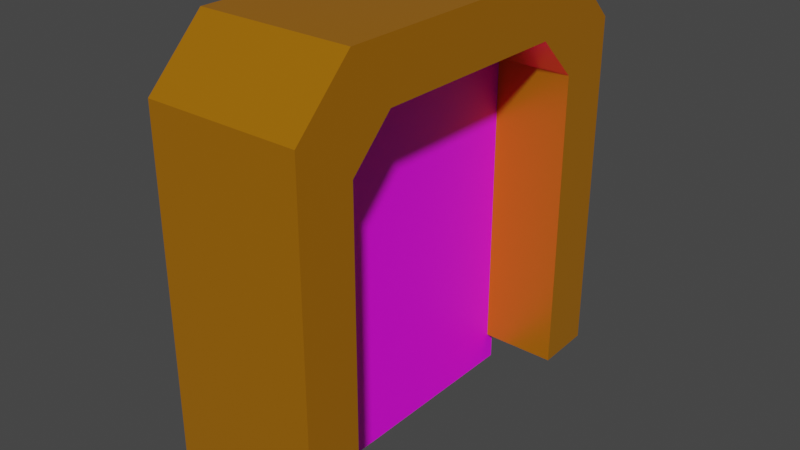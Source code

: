 # Source: scifi_door.blend  (saved by Blender 3.6.13; exported with 4.5.12 LTS)
import bpy
from mathutils import Matrix  # noqa: F401  (used for matrix-valued properties, if any)

bpy.ops.wm.read_factory_settings(use_empty=True)
scene = bpy.context.scene
scene.name = 'Scene'

# ---- collections
col_collection = bpy.data.collections.new('Collection'); scene.collection.children.link(col_collection)

# ---- images (referenced by path relative to the original .blend; pixels are not part of the script)
import os
ASSET_DIR = os.environ.get("B2B_ASSET_DIR", "")  # directory of the original .blend (textures are referenced by path, not embedded)
HERE = os.path.dirname(os.path.abspath(__file__))  # packed textures are extracted next to this script under _unpacked/

def load_image(name, relpath, width, height, colorspace="sRGB"):
    """Load a texture the original file referenced (path relative to the .blend, or extracted next to this script)."""
    p = next((c for c in (os.path.join(HERE, relpath), os.path.join(ASSET_DIR, relpath)) if relpath and os.path.exists(c)), "")
    if p:
        img = bpy.data.images.load(p, check_existing=True)
        img.name = name
    else:  # same state as the original file: an image datablock whose file is absent (Cycles renders it pink)
        img = bpy.data.images.new(name, width, height)
        img.source = "FILE"
        img.filepath = "//" + (relpath or name)
    img.colorspace_settings.name = colorspace
    return img
img_shutter_png = load_image('shutter.png', 'shutter.png', 1024, 1024, 'sRGB')

# ---- materials (node trees are filled in below, after node groups)
mat_material_002 = bpy.data.materials.new('Material.002')
mat_material_002.use_transparent_shadow = False
mat_material_001 = bpy.data.materials.new('Material.001')
mat_material_001.use_transparent_shadow = False

# ---- material node trees
mat_material_002.use_nodes = True; mat_material_002.node_tree.nodes.clear()
_N = mat_material_002.node_tree.nodes; _L = mat_material_002.node_tree.links
n0 = _N.new('ShaderNodeBsdfPrincipled'); n0.name = 'Principled BSDF'; n0.location = (10, 300)
n0.distribution = 'GGX'
n0.subsurface_method = 'RANDOM_WALK_SKIN'
n0.inputs[0].default_value = (0.8, 0.3007, 0.006858, 1.0)
n0.inputs[1].default_value = 0.622
n0.inputs[2].default_value = 0.3268
n0.inputs[3].default_value = 1.45
n0.inputs[27].default_value = (0.0, 0.0, 0.0, 1.0)
n0.inputs[28].default_value = 1.0
n1 = _N.new('ShaderNodeOutputMaterial'); n1.name = 'Material Output'; n1.location = (300, 300)
_L.new(n0.outputs[0], n1.inputs[0])
n1.is_active_output = True
mat_material_001.use_nodes = True; mat_material_001.node_tree.nodes.clear()
_N = mat_material_001.node_tree.nodes; _L = mat_material_001.node_tree.links
n0 = _N.new('ShaderNodeBsdfPrincipled'); n0.name = 'Principled BSDF'; n0.location = (10, 300)
n0.distribution = 'GGX'
n0.subsurface_method = 'RANDOM_WALK_SKIN'
n0.inputs[3].default_value = 1.45
n0.inputs[27].default_value = (0.0, 0.0, 0.0, 1.0)
n0.inputs[28].default_value = 1.0
n1 = _N.new('ShaderNodeOutputMaterial'); n1.name = 'Material Output'; n1.location = (300, 300)
n2 = _N.new('ShaderNodeTexImage'); n2.name = 'Image Texture'; n2.location = (-476, 196)
n2.image = img_shutter_png
_L.new(n0.outputs[0], n1.inputs[0])
_L.new(n2.outputs[0], n0.inputs[0])
n1.is_active_output = True

# ---- world
world_world = bpy.data.worlds.new('World'); scene.world = world_world
world_world.use_nodes = True; world_world.node_tree.nodes.clear()
_N = world_world.node_tree.nodes; _L = world_world.node_tree.links
n0 = _N.new('ShaderNodeOutputWorld'); n0.name = 'World Output'; n0.location = (300, 300)
n1 = _N.new('ShaderNodeBackground'); n1.name = 'Background'; n1.location = (10, 300)
n1.inputs[0].default_value = (0.05088, 0.05088, 0.05088, 1.0)
_L.new(n1.outputs[0], n0.inputs[0])
n0.is_active_output = True
world_world.color = (0.05088, 0.05088, 0.05088)
world_world.use_sun_shadow = False
world_world.sun_shadow_jitter_overblur = 0.0

# ---- meshes
me_cube_001 = bpy.data.meshes.new('Cube.001')
me_cube_001.from_pydata([(-1.0, -0.7174, -1.01), (-1.0, 0.7174, -1.01), (1.0, -0.7174, -1.01), (1.0, 0.7174, -1.01), (-1.0, 1.0, -1.0), (-1.0, -1.0, -1.0), (1.0, 1.0, -1.0), (1.0, -1.0, -1.0), (-1.0, -1.0, 0.7152), (-1.0, -0.7152, 1.0), (-1.0, -0.7986, 0.7986), (-1.0, 0.7152, 1.0), (-1.0, 1.0, 0.7152), (-1.0, 0.7986, 0.7986), (1.0, 1.0, 0.7152), (1.0, 0.7152, 1.0), (1.0, 0.7986, 0.7986), (1.0, -0.7152, 1.0), (1.0, -1.0, 0.7152), (1.0, -0.7986, 0.7986), (-1.0, -0.5074, 0.7174), (-1.0, -0.7174, 0.5074), (-1.0, -0.7986, 0.7986), (-1.0, 0.7174, 0.5074), (-1.0, 0.5074, 0.7174), (-1.0, 0.7986, 0.7986), (1.0, -0.7174, 0.5074), (1.0, -0.5074, 0.7174), (1.0, -0.7986, 0.7986), (1.0, 0.5074, 0.7174), (1.0, 0.7174, 0.5074), (1.0, 0.7986, 0.7986)], [], [(25, 24, 20, 22, 10, 9, 11, 13), (28, 27, 29, 31, 16, 15, 17, 19), (1, 23, 25, 13, 12, 4), (3, 30, 23, 1), (7, 18, 8, 5), (15, 11, 9, 17), (4, 12, 14, 6), (2, 26, 28, 19, 18, 7), (22, 21, 0, 5, 8, 10), (31, 30, 3, 6, 14, 16), (8, 9, 10), (11, 12, 13), (14, 15, 16), (17, 18, 19), (11, 15, 14, 12), (17, 9, 8, 18), (27, 20, 24, 29), (20, 21, 22), (23, 24, 25), (26, 27, 28), (29, 30, 31), (20, 27, 26, 21), (23, 30, 29, 24), (2, 0, 21, 26)])
_uv = me_cube_001.uv_layers.new(name='UVMap')
_uv.uv.foreach_set('vector', [0.5998, 0.2248, 0.5897, 0.1884, 0.5897, 0.06158, 0.5998, 0.02518, 0.5998, 0.02518, 0.625, 0.0356, 0.625, 0.2144, 0.5998, 0.2248, 0.5998, 0.7248, 0.5897, 0.6884, 0.5897, 0.5616, 0.5998, 0.5252, 0.5998, 0.5252, 0.625, 0.5356, 0.625, 0.7144, 0.5998, 0.7248, 0.4103, 0.2147, 0.5679, 0.2147, 0.5998, 0.2248, 0.5998, 0.2248, 0.5894, 0.25, 0.375, 0.25, 0.4103, 0.5353, 0.5679, 0.5353, 0.5679, 0.2147, 0.4103, 0.2147, 0.375, 0.75, 0.5894, 0.75, 0.5894, 1.0, 0.375, 1.0, 0.625, 0.5356, 0.875, 0.5356, 0.875, 0.7144, 0.625, 0.7144, 0.375, 0.25, 0.5894, 0.25, 0.5894, 0.5, 0.375, 0.5, 0.4103, 0.7147, 0.5679, 0.7147, 0.5998, 0.7248, 0.5998, 0.7248, 0.5894, 0.75, 0.375, 0.75, 0.5998, 0.02518, 0.5679, 0.03532, 0.4103, 0.03532, 0.375, 0.0, 0.5894, 0.0, 0.5998, 0.02518, 0.5998, 0.5252, 0.5679, 0.5353, 0.4103, 0.5353, 0.375, 0.5, 0.5894, 0.5, 0.5998, 0.5252, 0.5894, 0.0, 0.6072, 0.0178, 0.5998, 0.02518, 0.6072, 0.2322, 0.5894, 0.25, 0.5998, 0.2248, 0.5894, 0.5, 0.6072, 0.5178, 0.5998, 0.5252, 0.6072, 0.7322, 0.5894, 0.75, 0.5998, 0.7248, 0.625, 0.25, 0.625, 0.5, 0.5894, 0.5, 0.5894, 0.25, 0.625, 0.75, 0.625, 1.0, 0.5894, 1.0, 0.5894, 0.75, 0.5897, 0.6884, 0.5897, 0.06158, 0.5897, 0.1884, 0.5897, 0.5616, 0.5897, 0.06158, 0.5897, 0.03532, 0.5998, 0.02518, 0.5679, 0.2147, 0.5897, 0.2147, 0.5998, 0.2248, 0.5679, 0.7147, 0.5897, 0.7147, 0.5998, 0.7248, 0.5897, 0.5616, 0.5897, 0.5353, 0.5998, 0.5252, 0.5897, 0.06158, 0.5897, 0.6884, 0.5679, 0.7147, 0.5679, 0.03532, 0.5679, 0.2147, 0.5679, 0.5353, 0.5897, 0.5616, 0.5897, 0.1884, 0.4103, 0.7147, 0.4103, 0.03532, 0.5679, 0.03532, 0.5679, 0.7147])
me_cube_001.materials.append(mat_material_002)
me_cube_001.update()
me_plane = bpy.data.meshes.new('Plane')
me_plane.from_pydata([(-1.0, -1.0, 0.0), (1.0, -1.0, 0.0), (-1.0, 1.0, 0.0), (1.0, 1.0, 0.0)], [], [(0, 1, 3, 2)])
_uv = me_plane.uv_layers.new(name='UVMap')
_uv.uv.foreach_set('vector', [1.0, -5.96e-08, 1.0, 1.0, 0.0, 1.0, -5.96e-08, 0.0])
me_plane.materials.append(mat_material_001)
me_plane.update()

# ---- objects
ob_cube_col = bpy.data.objects.new('Cube-col', me_cube_001)
ob_door_col = bpy.data.objects.new('Door-col', me_plane)

# ---- transforms, parenting, visibility, modifiers, constraints
ob_cube_col.location = (0.0, 0.0, 0.0)
ob_cube_col.scale = (0.8825, 2.325, 2.325)
ob_door_col.location = (0.0, 0.0, -0.2562)
ob_door_col.rotation_euler = (-0.0, 1.571, 0.0)
ob_door_col.scale = (2.444, 1.768, 1.768)

# ---- collection membership
col_collection.objects.link(ob_cube_col)
col_collection.objects.link(ob_door_col)

# ---- scene / render settings (as saved in the file)
scene.frame_start = 1; scene.frame_end = 250; scene.frame_set(67)
scene.render.engine = 'BLENDER_EEVEE_NEXT'
scene.cycles.sampling_pattern = 'TABULATED_SOBOL'
scene.view_settings.view_transform = 'Filmic'
bpy.context.view_layer.update()

# ---- added for rendering (the .blend has no active camera and no usable light): camera, sun
cam_auto = bpy.data.cameras.new('AutoCamera')
cam_auto.lens = 50.0
cam_auto.sensor_width = 36.0
cam_auto.clip_end = 1000.0
ob_auto_camera = bpy.data.objects.new('AutoCamera', cam_auto)
scene.collection.objects.link(ob_auto_camera)
ob_auto_camera.location = (6.54191, -7.85029, 5.04574)
ob_auto_camera.rotation_euler = (1.09748, -7.21219e-08, 0.694738)
scene.camera = ob_auto_camera
light_auto_sun = bpy.data.lights.new('AutoSun', 'SUN')
light_auto_sun.energy = 3.0
light_auto_sun.angle = 0.0523599
ob_auto_sun = bpy.data.objects.new('AutoSun', light_auto_sun)
scene.collection.objects.link(ob_auto_sun)
ob_auto_sun.rotation_euler = (0.872665, 0.174533, 0.523599)
bpy.context.view_layer.update()
